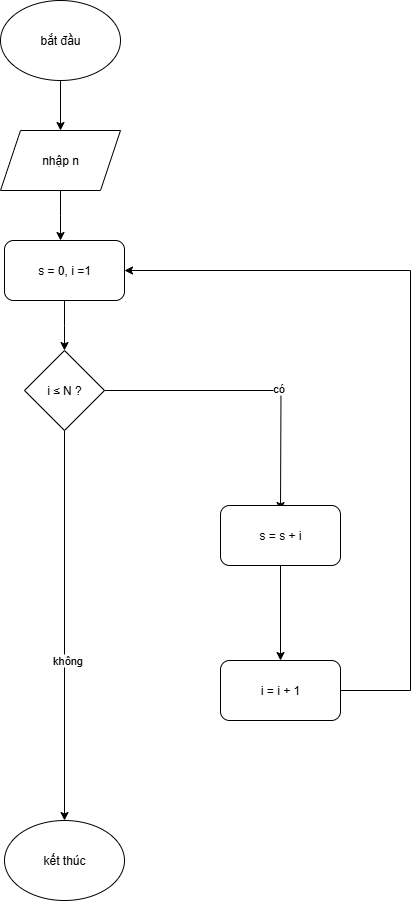

The diagram above was exported from draw.io. Its source (the exported page's mxGraphModel, read from the mxfile embedded in the PNG):
<mxGraphModel dx="1042" dy="562" grid="1" gridSize="10" guides="1" tooltips="1" connect="1" arrows="1" fold="1" page="1" pageScale="1" pageWidth="827" pageHeight="1169" math="0" shadow="0">
  <root>
    <mxCell id="0" />
    <mxCell id="1" parent="0" />
    <mxCell id="5nKcOtwkusx5eiwtmy97-9" style="edgeStyle=orthogonalEdgeStyle;rounded=0;orthogonalLoop=1;jettySize=auto;html=1;entryX=0.5;entryY=0;entryDx=0;entryDy=0;" parent="1" source="5nKcOtwkusx5eiwtmy97-1" target="5nKcOtwkusx5eiwtmy97-4" edge="1">
      <mxGeometry relative="1" as="geometry" />
    </mxCell>
    <mxCell id="5nKcOtwkusx5eiwtmy97-1" value="bắt đầu" style="ellipse;whiteSpace=wrap;html=1;" parent="1" vertex="1">
      <mxGeometry x="350" y="50" width="120" height="80" as="geometry" />
    </mxCell>
    <mxCell id="5nKcOtwkusx5eiwtmy97-2" value="kết thúc" style="ellipse;whiteSpace=wrap;html=1;" parent="1" vertex="1">
      <mxGeometry x="354" y="870" width="120" height="80" as="geometry" />
    </mxCell>
    <mxCell id="5nKcOtwkusx5eiwtmy97-10" style="edgeStyle=orthogonalEdgeStyle;rounded=0;orthogonalLoop=1;jettySize=auto;html=1;" parent="1" source="5nKcOtwkusx5eiwtmy97-4" edge="1">
      <mxGeometry relative="1" as="geometry">
        <mxPoint x="410" y="290" as="targetPoint" />
      </mxGeometry>
    </mxCell>
    <mxCell id="5nKcOtwkusx5eiwtmy97-4" value="nhập n" style="shape=parallelogram;perimeter=parallelogramPerimeter;whiteSpace=wrap;html=1;fixedSize=1;" parent="1" vertex="1">
      <mxGeometry x="350" y="180" width="120" height="60" as="geometry" />
    </mxCell>
    <mxCell id="5nKcOtwkusx5eiwtmy97-12" style="edgeStyle=orthogonalEdgeStyle;rounded=0;orthogonalLoop=1;jettySize=auto;html=1;entryX=0.5;entryY=0;entryDx=0;entryDy=0;" parent="1" source="5nKcOtwkusx5eiwtmy97-6" target="5nKcOtwkusx5eiwtmy97-2" edge="1">
      <mxGeometry relative="1" as="geometry">
        <mxPoint x="414" y="680" as="targetPoint" />
      </mxGeometry>
    </mxCell>
    <mxCell id="5nKcOtwkusx5eiwtmy97-13" value="không" style="edgeLabel;html=1;align=center;verticalAlign=middle;resizable=0;points=[];" parent="5nKcOtwkusx5eiwtmy97-12" vertex="1" connectable="0">
      <mxGeometry x="0.176" y="2" relative="1" as="geometry">
        <mxPoint as="offset" />
      </mxGeometry>
    </mxCell>
    <mxCell id="5nKcOtwkusx5eiwtmy97-14" style="edgeStyle=orthogonalEdgeStyle;rounded=0;orthogonalLoop=1;jettySize=auto;html=1;" parent="1" source="5nKcOtwkusx5eiwtmy97-6" edge="1">
      <mxGeometry relative="1" as="geometry">
        <mxPoint x="630" y="560" as="targetPoint" />
      </mxGeometry>
    </mxCell>
    <mxCell id="5nKcOtwkusx5eiwtmy97-15" value="có" style="edgeLabel;html=1;align=center;verticalAlign=middle;resizable=0;points=[];" parent="5nKcOtwkusx5eiwtmy97-14" vertex="1" connectable="0">
      <mxGeometry x="0.1696" y="3" relative="1" as="geometry">
        <mxPoint as="offset" />
      </mxGeometry>
    </mxCell>
    <mxCell id="5nKcOtwkusx5eiwtmy97-6" value="i ≤ N ?" style="rhombus;whiteSpace=wrap;html=1;" parent="1" vertex="1">
      <mxGeometry x="374" y="400" width="80" height="80" as="geometry" />
    </mxCell>
    <mxCell id="5nKcOtwkusx5eiwtmy97-18" style="edgeStyle=orthogonalEdgeStyle;rounded=0;orthogonalLoop=1;jettySize=auto;html=1;" parent="1" source="5nKcOtwkusx5eiwtmy97-7" edge="1">
      <mxGeometry relative="1" as="geometry">
        <mxPoint x="630" y="710" as="targetPoint" />
      </mxGeometry>
    </mxCell>
    <mxCell id="5nKcOtwkusx5eiwtmy97-7" value="s = s + i" style="rounded=1;whiteSpace=wrap;html=1;" parent="1" vertex="1">
      <mxGeometry x="570" y="555" width="120" height="60" as="geometry" />
    </mxCell>
    <mxCell id="5nKcOtwkusx5eiwtmy97-11" style="edgeStyle=orthogonalEdgeStyle;rounded=0;orthogonalLoop=1;jettySize=auto;html=1;" parent="1" source="5nKcOtwkusx5eiwtmy97-8" edge="1">
      <mxGeometry relative="1" as="geometry">
        <mxPoint x="414" y="400" as="targetPoint" />
      </mxGeometry>
    </mxCell>
    <mxCell id="5nKcOtwkusx5eiwtmy97-8" value="s = 0, i =1" style="rounded=1;whiteSpace=wrap;html=1;" parent="1" vertex="1">
      <mxGeometry x="354" y="290" width="120" height="60" as="geometry" />
    </mxCell>
    <mxCell id="5nKcOtwkusx5eiwtmy97-21" style="edgeStyle=orthogonalEdgeStyle;rounded=0;orthogonalLoop=1;jettySize=auto;html=1;entryX=1;entryY=0.5;entryDx=0;entryDy=0;" parent="1" source="5nKcOtwkusx5eiwtmy97-20" target="5nKcOtwkusx5eiwtmy97-8" edge="1">
      <mxGeometry relative="1" as="geometry">
        <Array as="points">
          <mxPoint x="760" y="740" />
          <mxPoint x="760" y="320" />
        </Array>
      </mxGeometry>
    </mxCell>
    <mxCell id="5nKcOtwkusx5eiwtmy97-20" value="i = i + 1" style="rounded=1;whiteSpace=wrap;html=1;" parent="1" vertex="1">
      <mxGeometry x="570" y="710" width="120" height="60" as="geometry" />
    </mxCell>
  </root>
</mxGraphModel>